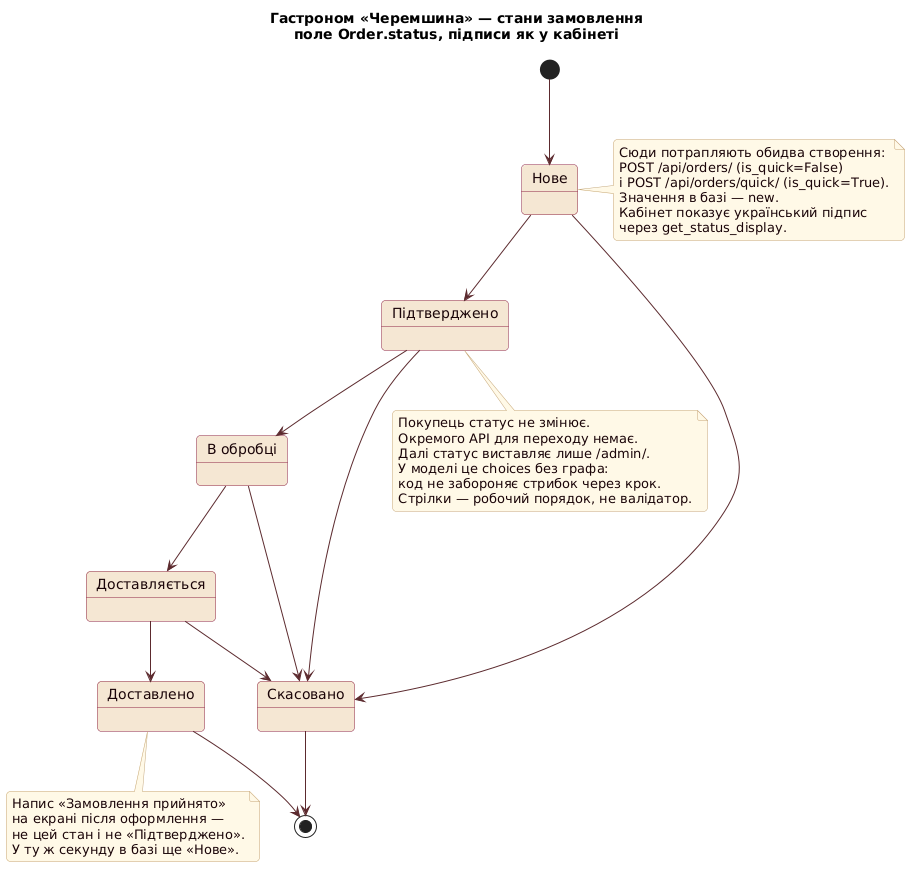

The diagram above was rendered by PlantUML. Its source (embedded in the PNG):
@startuml
title Гастроном «Черемшина» — стани замовлення\nполе Order.status, підписи як у кабінеті

skinparam shadowing false
skinparam defaultFontName "DejaVu Sans"
skinparam roundCorner 8
skinparam state {
  BackgroundColor #F5E6D3
  BorderColor #8c2240
  FontColor #1a0508
  StartColor #8c2240
  EndColor #8c2240
}
skinparam arrow {
  Color #5c2b2f
}
skinparam note {
  BackgroundColor #FFF8E7
  BorderColor #c4a574
  FontColor #1a0508
}

[*] --> New

state "Нове" as New
state "Підтверджено" as Confirmed
state "В обробці" as Processing
state "Доставляється" as Shipping
state "Доставлено" as Delivered
state "Скасовано" as Cancelled

New --> Confirmed
Confirmed --> Processing
Processing --> Shipping
Shipping --> Delivered
Delivered --> [*]

New --> Cancelled
Confirmed --> Cancelled
Processing --> Cancelled
Shipping --> Cancelled
Cancelled --> [*]

note right of New
  Сюди потрапляють обидва створення:
  POST /api/orders/ (is_quick=False)
  і POST /api/orders/quick/ (is_quick=True).
  Значення в базі — new.
  Кабінет показує український підпис
  через get_status_display.
end note

note bottom of Confirmed
  Покупець статус не змінює.
  Окремого API для переходу немає.
  Далі статус виставляє лише /admin/.
  У моделі це choices без графа:
  код не забороняє стрибок через крок.
  Стрілки — робочий порядок, не валідатор.
end note

note bottom of Delivered
  Напис «Замовлення прийнято»
  на екрані після оформлення —
  не цей стан і не «Підтверджено».
  У ту ж секунду в базі ще «Нове».
end note
@enduml